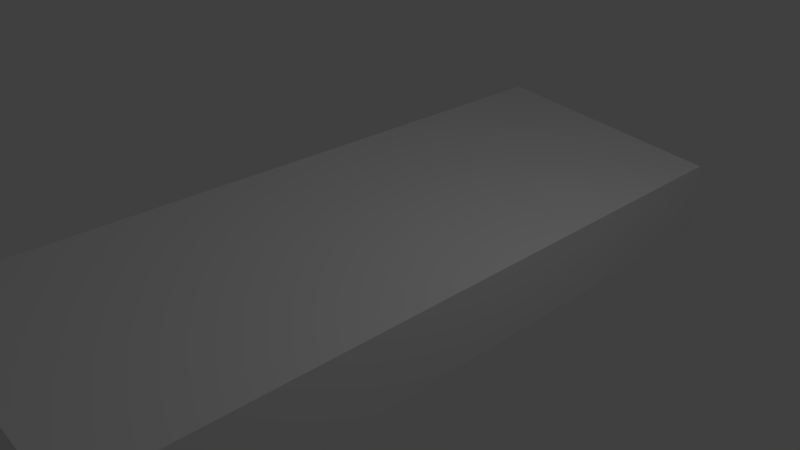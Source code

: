 # Source: keyboard.blend  (saved by Blender 2.66.1; exported with 4.5.12 LTS)
import bpy
from mathutils import Matrix  # noqa: F401  (used for matrix-valued properties, if any)

bpy.ops.wm.read_factory_settings(use_empty=True)
scene = bpy.context.scene
scene.name = 'Scene'

# ---- collections
col_collection_1 = bpy.data.collections.new('Collection 1'); scene.collection.children.link(col_collection_1)

# ---- materials (node trees are filled in below, after node groups)
mat_material = bpy.data.materials.new('Material')
mat_material.alpha_threshold = 0.0
mat_material.use_transparent_shadow = False
mat_material.roughness = 0.5
mat_material.line_color = (0.0, 0.0, 0.0, 1.0)

# ---- material node trees

# ---- world
world_world = bpy.data.worlds.new('World'); scene.world = world_world
world_world.color = (0.05088, 0.05088, 0.05088)
world_world.use_sun_shadow = False
world_world.sun_shadow_jitter_overblur = 0.0
world_world.cycles.sampling_method = 'MANUAL'
world_world.cycles.sample_map_resolution = 256

# ---- cameras
cam_camera = bpy.data.cameras.new('Camera')
cam_camera.clip_end = 100.0
cam_camera.lens = 35.0
cam_camera.sensor_width = 32.0
cam_camera.sensor_height = 18.0
cam_camera.ortho_scale = 7.314
cam_camera.dof.focus_distance = 0.0
cam_camera.dof.aperture_fstop = 128.0

# ---- lights
light_lamp = bpy.data.lights.new('Lamp', 'POINT')
light_lamp.transmission_factor = 0.0
light_lamp.cutoff_distance = 30.0
light_lamp.energy = 100.0
light_lamp.shadow_buffer_clip_start = 1.001
light_lamp.shadow_soft_size = 0.1
light_lamp.shadow_maximum_resolution = 0.006
light_lamp.use_absolute_resolution = True
light_lamp.cycles.use_multiple_importance_sampling = False

# ---- meshes
me_cube = bpy.data.meshes.new('Cube')
me_cube.from_pydata([(1.751, 4.944, -1.0), (1.751, -4.944, -1.0), (-1.751, -4.944, -1.0), (-1.751, 4.944, -1.0), (1.751, 4.944, 0.3864), (1.751, -4.944, 0.3864), (-1.751, -4.944, 1.0), (-1.751, 4.944, 1.0), (1.751, 4.944, -1.0), (1.751, -4.944, -1.0), (1.751, 4.944, 0.3864), (1.751, -4.944, 0.3864)], [], [(4, 7, 6, 5), (8, 10, 11, 9), (1, 5, 6, 2), (4, 0, 3, 7)])
_uv = me_cube.uv_layers.new(name='UVMap')
_uv.uv.foreach_set('vector', [0.235, 0.7767, 0.235, 0.8017, 0.16, 0.8017, 0.16, 0.7767, 0.1845, 0.8044, 0.1845, 0.8045, 0.184, 0.8045, 0.184, 0.8044, 0.1792, 0.8055, 0.1792, 0.8055, 0.1792, 0.8055, 0.1792, 0.8055, 0.1895, 0.8034, 0.1895, 0.8034, 0.1895, 0.8034, 0.1895, 0.8034])
me_cube.materials.append(mat_material)
me_cube.use_remesh_preserve_volume = False
me_cube.use_remesh_preserve_attributes = False
me_cube.use_mirror_vertex_groups = False
me_cube.update()

# ---- objects
ob_keyboard = bpy.data.objects.new('Keyboard', me_cube)
ob_lamp = bpy.data.objects.new('Lamp', light_lamp)
ob_camera = bpy.data.objects.new('Camera', cam_camera)

# ---- transforms, parenting, visibility, modifiers, constraints
ob_keyboard.location = (0.0, 0.0, 0.0)
ob_keyboard.scale = (1.0, 1.0, 0.7385)
ob_keyboard.lock_rotations_4d = False
ob_keyboard.empty_display_type = 'ARROWS'
ob_keyboard.lineart.crease_threshold = 0.0
ob_lamp.location = (4.076, 1.005, 5.904)
ob_lamp.rotation_euler = (0.6503, 0.05522, 1.866)
ob_lamp.lock_rotations_4d = False
ob_lamp.empty_display_type = 'ARROWS'
ob_lamp.color = (0.0, 0.0, 0.0, 0.0)
ob_lamp.lineart.crease_threshold = 0.0
ob_camera.location = (7.481, -6.508, 5.344)
ob_camera.rotation_euler = (1.109, 0.01082, 0.8149)
ob_camera.lock_rotations_4d = False
ob_camera.empty_display_type = 'ARROWS'
ob_camera.color = (0.0, 0.0, 0.0, 0.0)
ob_camera.display_type = 'WIRE'
ob_camera.lineart.crease_threshold = 0.0

# ---- collection membership
col_collection_1.objects.link(ob_keyboard)
col_collection_1.objects.link(ob_lamp)
col_collection_1.objects.link(ob_camera)

# ---- scene / render settings (as saved in the file)
scene.camera = ob_camera
scene.frame_start = 1; scene.frame_end = 250; scene.frame_set(1)
scene.render.engine = 'BLENDER_EEVEE_NEXT'
scene.render.image_settings.color_mode = 'RGB'
scene.render.image_settings.compression = 90
scene.render.resolution_percentage = 50
scene.render.dither_intensity = 0.0
scene.render.bake_margin = 2
scene.cycles.use_denoising = False
scene.cycles.samples = 10
scene.cycles.sampling_pattern = 'TABULATED_SOBOL'
scene.cycles.light_sampling_threshold = 0.0
scene.cycles.use_adaptive_sampling = False
scene.cycles.use_light_tree = False
scene.cycles.blur_glossy = 0.0
scene.cycles.volume_bounces = 1
scene.cycles.pixel_filter_type = 'GAUSSIAN'
scene.cycles.sample_clamp_indirect = 0.0
scene.view_settings.view_transform = 'Standard'
bpy.context.view_layer.update()
